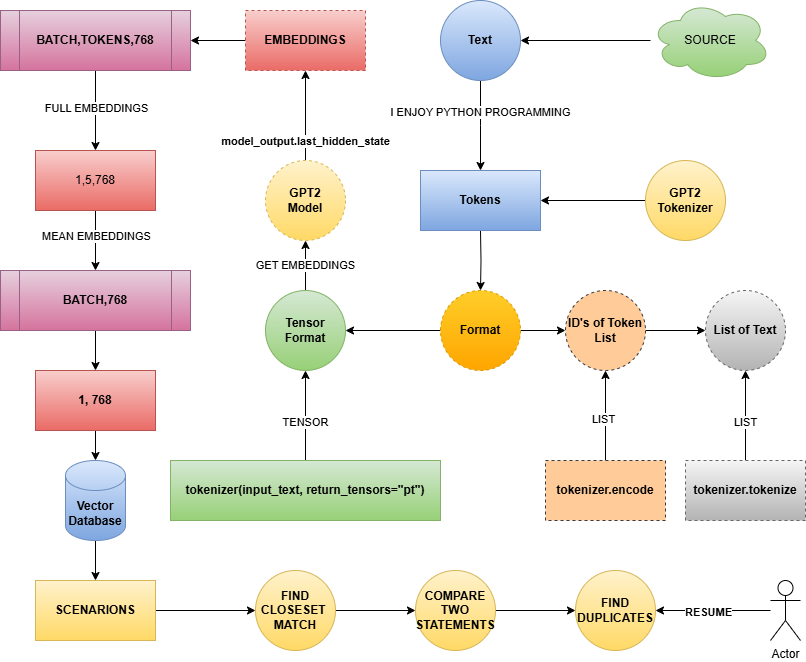

The diagram above was exported from draw.io. Its source (the exported page's mxGraphModel, read from the mxfile embedded in the PNG):
<mxGraphModel dx="1188" dy="676" grid="1" gridSize="10" guides="1" tooltips="1" connect="1" arrows="1" fold="1" page="1" pageScale="1" pageWidth="850" pageHeight="1100" math="0" shadow="0">
  <root>
    <mxCell id="0" />
    <mxCell id="1" parent="0" />
    <mxCell id="oUP6Vxbz7WiWctw3TIQj-7" value="" style="edgeStyle=orthogonalEdgeStyle;rounded=0;orthogonalLoop=1;jettySize=auto;html=1;" edge="1" parent="1" source="oUP6Vxbz7WiWctw3TIQj-5">
      <mxGeometry relative="1" as="geometry">
        <mxPoint x="510" y="200" as="targetPoint" />
      </mxGeometry>
    </mxCell>
    <mxCell id="oUP6Vxbz7WiWctw3TIQj-45" value="I ENJOY PYTHON PROGRAMMING" style="edgeLabel;html=1;align=center;verticalAlign=middle;resizable=0;points=[];" vertex="1" connectable="0" parent="oUP6Vxbz7WiWctw3TIQj-7">
      <mxGeometry x="-0.3039" relative="1" as="geometry">
        <mxPoint as="offset" />
      </mxGeometry>
    </mxCell>
    <mxCell id="oUP6Vxbz7WiWctw3TIQj-5" value="Text" style="ellipse;whiteSpace=wrap;html=1;aspect=fixed;fillColor=#dae8fc;gradientColor=#7ea6e0;strokeColor=#6c8ebf;fontStyle=1" vertex="1" parent="1">
      <mxGeometry x="470" y="30" width="80" height="80" as="geometry" />
    </mxCell>
    <mxCell id="oUP6Vxbz7WiWctw3TIQj-12" value="" style="edgeStyle=orthogonalEdgeStyle;rounded=0;orthogonalLoop=1;jettySize=auto;html=1;" edge="1" parent="1" target="oUP6Vxbz7WiWctw3TIQj-11">
      <mxGeometry relative="1" as="geometry">
        <mxPoint x="510" y="260" as="sourcePoint" />
      </mxGeometry>
    </mxCell>
    <mxCell id="oUP6Vxbz7WiWctw3TIQj-6" value="Tokens" style="whiteSpace=wrap;html=1;fillColor=#dae8fc;strokeColor=#6c8ebf;gradientColor=#7ea6e0;fontStyle=1" vertex="1" parent="1">
      <mxGeometry x="450" y="200" width="120" height="60" as="geometry" />
    </mxCell>
    <mxCell id="oUP6Vxbz7WiWctw3TIQj-10" value="" style="edgeStyle=orthogonalEdgeStyle;rounded=0;orthogonalLoop=1;jettySize=auto;html=1;" edge="1" parent="1" source="oUP6Vxbz7WiWctw3TIQj-8" target="oUP6Vxbz7WiWctw3TIQj-6">
      <mxGeometry relative="1" as="geometry" />
    </mxCell>
    <mxCell id="oUP6Vxbz7WiWctw3TIQj-8" value="GPT2&lt;div&gt;Tokenizer&lt;/div&gt;" style="ellipse;whiteSpace=wrap;html=1;fillColor=#fff2cc;strokeColor=#d6b656;gradientColor=#ffd966;fontStyle=1" vertex="1" parent="1">
      <mxGeometry x="675" y="190" width="80" height="80" as="geometry" />
    </mxCell>
    <mxCell id="oUP6Vxbz7WiWctw3TIQj-14" value="" style="edgeStyle=orthogonalEdgeStyle;rounded=0;orthogonalLoop=1;jettySize=auto;html=1;" edge="1" parent="1" source="oUP6Vxbz7WiWctw3TIQj-11" target="oUP6Vxbz7WiWctw3TIQj-13">
      <mxGeometry relative="1" as="geometry" />
    </mxCell>
    <mxCell id="oUP6Vxbz7WiWctw3TIQj-18" value="" style="edgeStyle=orthogonalEdgeStyle;rounded=0;orthogonalLoop=1;jettySize=auto;html=1;" edge="1" parent="1" source="oUP6Vxbz7WiWctw3TIQj-11" target="oUP6Vxbz7WiWctw3TIQj-17">
      <mxGeometry relative="1" as="geometry" />
    </mxCell>
    <mxCell id="oUP6Vxbz7WiWctw3TIQj-11" value="Format" style="ellipse;whiteSpace=wrap;html=1;fillColor=#ffcd28;strokeColor=#d79b00;gradientColor=#ffa500;fontStyle=1;dashed=1;" vertex="1" parent="1">
      <mxGeometry x="470" y="320" width="80" height="80" as="geometry" />
    </mxCell>
    <mxCell id="oUP6Vxbz7WiWctw3TIQj-16" value="" style="edgeStyle=orthogonalEdgeStyle;rounded=0;orthogonalLoop=1;jettySize=auto;html=1;" edge="1" parent="1" source="oUP6Vxbz7WiWctw3TIQj-13" target="oUP6Vxbz7WiWctw3TIQj-15">
      <mxGeometry relative="1" as="geometry" />
    </mxCell>
    <mxCell id="oUP6Vxbz7WiWctw3TIQj-13" value="ID's of Token&lt;div&gt;List&lt;/div&gt;" style="ellipse;whiteSpace=wrap;html=1;fillColor=#ffcc99;strokeColor=#36393d;fontStyle=1;dashed=1;" vertex="1" parent="1">
      <mxGeometry x="595" y="320" width="80" height="80" as="geometry" />
    </mxCell>
    <mxCell id="oUP6Vxbz7WiWctw3TIQj-15" value="List of Text" style="ellipse;whiteSpace=wrap;html=1;fillColor=#f5f5f5;strokeColor=#666666;gradientColor=#b3b3b3;fontStyle=1;dashed=1;" vertex="1" parent="1">
      <mxGeometry x="735" y="320" width="80" height="80" as="geometry" />
    </mxCell>
    <mxCell id="oUP6Vxbz7WiWctw3TIQj-35" value="" style="edgeStyle=orthogonalEdgeStyle;rounded=0;orthogonalLoop=1;jettySize=auto;html=1;" edge="1" parent="1" source="oUP6Vxbz7WiWctw3TIQj-17" target="oUP6Vxbz7WiWctw3TIQj-34">
      <mxGeometry relative="1" as="geometry" />
    </mxCell>
    <mxCell id="oUP6Vxbz7WiWctw3TIQj-38" value="GET EMBEDDINGS" style="edgeLabel;html=1;align=center;verticalAlign=middle;resizable=0;points=[];" vertex="1" connectable="0" parent="oUP6Vxbz7WiWctw3TIQj-35">
      <mxGeometry x="0.0067" relative="1" as="geometry">
        <mxPoint as="offset" />
      </mxGeometry>
    </mxCell>
    <mxCell id="oUP6Vxbz7WiWctw3TIQj-17" value="Tensor Format" style="ellipse;whiteSpace=wrap;html=1;fillColor=#d5e8d4;strokeColor=#82b366;gradientColor=#97d077;fontStyle=1;" vertex="1" parent="1">
      <mxGeometry x="295" y="320" width="80" height="80" as="geometry" />
    </mxCell>
    <mxCell id="oUP6Vxbz7WiWctw3TIQj-21" value="" style="edgeStyle=orthogonalEdgeStyle;rounded=0;orthogonalLoop=1;jettySize=auto;html=1;" edge="1" parent="1" source="oUP6Vxbz7WiWctw3TIQj-19" target="oUP6Vxbz7WiWctw3TIQj-15">
      <mxGeometry relative="1" as="geometry" />
    </mxCell>
    <mxCell id="oUP6Vxbz7WiWctw3TIQj-22" value="LIST" style="edgeLabel;html=1;align=center;verticalAlign=middle;resizable=0;points=[];" vertex="1" connectable="0" parent="oUP6Vxbz7WiWctw3TIQj-21">
      <mxGeometry x="-0.1556" relative="1" as="geometry">
        <mxPoint as="offset" />
      </mxGeometry>
    </mxCell>
    <mxCell id="oUP6Vxbz7WiWctw3TIQj-19" value="tokenizer.tokenize" style="whiteSpace=wrap;html=1;fillColor=#f5f5f5;strokeColor=#666666;gradientColor=#b3b3b3;fontStyle=1;dashed=1;" vertex="1" parent="1">
      <mxGeometry x="715" y="490" width="120" height="60" as="geometry" />
    </mxCell>
    <mxCell id="oUP6Vxbz7WiWctw3TIQj-25" value="" style="edgeStyle=orthogonalEdgeStyle;rounded=0;orthogonalLoop=1;jettySize=auto;html=1;" edge="1" parent="1" source="oUP6Vxbz7WiWctw3TIQj-23" target="oUP6Vxbz7WiWctw3TIQj-13">
      <mxGeometry relative="1" as="geometry" />
    </mxCell>
    <mxCell id="oUP6Vxbz7WiWctw3TIQj-27" value="LIST" style="edgeLabel;html=1;align=center;verticalAlign=middle;resizable=0;points=[];" vertex="1" connectable="0" parent="oUP6Vxbz7WiWctw3TIQj-25">
      <mxGeometry x="-0.0667" y="2" relative="1" as="geometry">
        <mxPoint as="offset" />
      </mxGeometry>
    </mxCell>
    <mxCell id="oUP6Vxbz7WiWctw3TIQj-23" value="tokenizer.encode" style="whiteSpace=wrap;html=1;fillColor=#ffcc99;strokeColor=#36393d;fontStyle=1;dashed=1;" vertex="1" parent="1">
      <mxGeometry x="575" y="490" width="120" height="60" as="geometry" />
    </mxCell>
    <mxCell id="oUP6Vxbz7WiWctw3TIQj-30" value="" style="edgeStyle=orthogonalEdgeStyle;rounded=0;orthogonalLoop=1;jettySize=auto;html=1;" edge="1" parent="1" source="oUP6Vxbz7WiWctw3TIQj-28" target="oUP6Vxbz7WiWctw3TIQj-17">
      <mxGeometry relative="1" as="geometry" />
    </mxCell>
    <mxCell id="oUP6Vxbz7WiWctw3TIQj-31" value="TENSOR" style="edgeLabel;html=1;align=center;verticalAlign=middle;resizable=0;points=[];" vertex="1" connectable="0" parent="oUP6Vxbz7WiWctw3TIQj-30">
      <mxGeometry x="-0.1556" relative="1" as="geometry">
        <mxPoint as="offset" />
      </mxGeometry>
    </mxCell>
    <mxCell id="oUP6Vxbz7WiWctw3TIQj-28" value="tokenizer(input_text, return_tensors=&quot;pt&quot;)" style="whiteSpace=wrap;html=1;fillColor=#d5e8d4;strokeColor=#82b366;gradientColor=#97d077;fontStyle=1;" vertex="1" parent="1">
      <mxGeometry x="200" y="490" width="270" height="60" as="geometry" />
    </mxCell>
    <mxCell id="oUP6Vxbz7WiWctw3TIQj-37" value="" style="edgeStyle=orthogonalEdgeStyle;rounded=0;orthogonalLoop=1;jettySize=auto;html=1;" edge="1" parent="1" source="oUP6Vxbz7WiWctw3TIQj-34" target="oUP6Vxbz7WiWctw3TIQj-36">
      <mxGeometry relative="1" as="geometry" />
    </mxCell>
    <mxCell id="oUP6Vxbz7WiWctw3TIQj-42" value="model_output.last_hidden_state" style="edgeLabel;html=1;align=center;verticalAlign=middle;resizable=0;points=[];fontStyle=1" vertex="1" connectable="0" parent="oUP6Vxbz7WiWctw3TIQj-37">
      <mxGeometry x="-0.1611" y="-7" relative="1" as="geometry">
        <mxPoint x="-7" y="18" as="offset" />
      </mxGeometry>
    </mxCell>
    <mxCell id="oUP6Vxbz7WiWctw3TIQj-34" value="GPT2&lt;div&gt;Model&lt;/div&gt;" style="ellipse;whiteSpace=wrap;html=1;fillColor=#fff2cc;strokeColor=#d6b656;gradientColor=#ffd966;fontStyle=1;dashed=1;" vertex="1" parent="1">
      <mxGeometry x="295" y="190" width="80" height="80" as="geometry" />
    </mxCell>
    <mxCell id="oUP6Vxbz7WiWctw3TIQj-44" value="" style="edgeStyle=orthogonalEdgeStyle;rounded=0;orthogonalLoop=1;jettySize=auto;html=1;" edge="1" parent="1" source="oUP6Vxbz7WiWctw3TIQj-36" target="oUP6Vxbz7WiWctw3TIQj-43">
      <mxGeometry relative="1" as="geometry" />
    </mxCell>
    <mxCell id="oUP6Vxbz7WiWctw3TIQj-36" value="EMBEDDINGS" style="whiteSpace=wrap;html=1;fillColor=#f8cecc;strokeColor=#b85450;gradientColor=#ea6b66;fontStyle=1;dashed=1;" vertex="1" parent="1">
      <mxGeometry x="275" y="40" width="120" height="60" as="geometry" />
    </mxCell>
    <mxCell id="oUP6Vxbz7WiWctw3TIQj-47" value="" style="edgeStyle=orthogonalEdgeStyle;rounded=0;orthogonalLoop=1;jettySize=auto;html=1;" edge="1" parent="1" source="oUP6Vxbz7WiWctw3TIQj-43" target="oUP6Vxbz7WiWctw3TIQj-46">
      <mxGeometry relative="1" as="geometry" />
    </mxCell>
    <mxCell id="oUP6Vxbz7WiWctw3TIQj-48" value="FULL EMBEDDINGS" style="edgeLabel;html=1;align=center;verticalAlign=middle;resizable=0;points=[];" vertex="1" connectable="0" parent="oUP6Vxbz7WiWctw3TIQj-47">
      <mxGeometry x="-0.0667" y="1" relative="1" as="geometry">
        <mxPoint as="offset" />
      </mxGeometry>
    </mxCell>
    <mxCell id="oUP6Vxbz7WiWctw3TIQj-43" value="BATCH,TOKENS,768" style="shape=process;whiteSpace=wrap;html=1;backgroundOutline=1;fillColor=#e6d0de;gradientColor=#d5739d;strokeColor=#996185;fontStyle=1" vertex="1" parent="1">
      <mxGeometry x="30" y="40" width="190" height="60" as="geometry" />
    </mxCell>
    <mxCell id="oUP6Vxbz7WiWctw3TIQj-50" value="" style="edgeStyle=orthogonalEdgeStyle;rounded=0;orthogonalLoop=1;jettySize=auto;html=1;" edge="1" parent="1" source="oUP6Vxbz7WiWctw3TIQj-46" target="oUP6Vxbz7WiWctw3TIQj-49">
      <mxGeometry relative="1" as="geometry" />
    </mxCell>
    <mxCell id="oUP6Vxbz7WiWctw3TIQj-51" value="MEAN EMBEDDINGS" style="edgeLabel;html=1;align=center;verticalAlign=middle;resizable=0;points=[];" vertex="1" connectable="0" parent="oUP6Vxbz7WiWctw3TIQj-50">
      <mxGeometry x="-0.1333" y="1" relative="1" as="geometry">
        <mxPoint as="offset" />
      </mxGeometry>
    </mxCell>
    <mxCell id="oUP6Vxbz7WiWctw3TIQj-46" value="1,5,768" style="whiteSpace=wrap;html=1;fillColor=#f8cecc;strokeColor=#b85450;gradientColor=#ea6b66;" vertex="1" parent="1">
      <mxGeometry x="65" y="180" width="120" height="60" as="geometry" />
    </mxCell>
    <mxCell id="oUP6Vxbz7WiWctw3TIQj-53" value="" style="edgeStyle=orthogonalEdgeStyle;rounded=0;orthogonalLoop=1;jettySize=auto;html=1;" edge="1" parent="1" source="oUP6Vxbz7WiWctw3TIQj-49" target="oUP6Vxbz7WiWctw3TIQj-52">
      <mxGeometry relative="1" as="geometry" />
    </mxCell>
    <mxCell id="oUP6Vxbz7WiWctw3TIQj-49" value="BATCH,768" style="shape=process;whiteSpace=wrap;html=1;backgroundOutline=1;fillColor=#e6d0de;gradientColor=#d5739d;strokeColor=#996185;fontStyle=1" vertex="1" parent="1">
      <mxGeometry x="30" y="300" width="190" height="60" as="geometry" />
    </mxCell>
    <mxCell id="oUP6Vxbz7WiWctw3TIQj-65" value="" style="edgeStyle=orthogonalEdgeStyle;rounded=0;orthogonalLoop=1;jettySize=auto;html=1;" edge="1" parent="1" source="oUP6Vxbz7WiWctw3TIQj-52" target="oUP6Vxbz7WiWctw3TIQj-64">
      <mxGeometry relative="1" as="geometry" />
    </mxCell>
    <mxCell id="oUP6Vxbz7WiWctw3TIQj-52" value="1, 768" style="whiteSpace=wrap;html=1;fillColor=#f8cecc;strokeColor=#b85450;gradientColor=#ea6b66;fontStyle=1;" vertex="1" parent="1">
      <mxGeometry x="65" y="400" width="120" height="60" as="geometry" />
    </mxCell>
    <mxCell id="oUP6Vxbz7WiWctw3TIQj-57" value="" style="edgeStyle=orthogonalEdgeStyle;rounded=0;orthogonalLoop=1;jettySize=auto;html=1;" edge="1" parent="1" source="oUP6Vxbz7WiWctw3TIQj-54" target="oUP6Vxbz7WiWctw3TIQj-56">
      <mxGeometry relative="1" as="geometry" />
    </mxCell>
    <mxCell id="oUP6Vxbz7WiWctw3TIQj-54" value="SCENARIONS" style="whiteSpace=wrap;html=1;fillColor=#fff2cc;strokeColor=#d6b656;gradientColor=#ffd966;fontStyle=1;" vertex="1" parent="1">
      <mxGeometry x="65" y="610" width="120" height="60" as="geometry" />
    </mxCell>
    <mxCell id="oUP6Vxbz7WiWctw3TIQj-59" value="" style="edgeStyle=orthogonalEdgeStyle;rounded=0;orthogonalLoop=1;jettySize=auto;html=1;" edge="1" parent="1" source="oUP6Vxbz7WiWctw3TIQj-56" target="oUP6Vxbz7WiWctw3TIQj-58">
      <mxGeometry relative="1" as="geometry" />
    </mxCell>
    <mxCell id="oUP6Vxbz7WiWctw3TIQj-56" value="FIND CLOSESET&amp;nbsp;&lt;div&gt;MATCH&lt;/div&gt;" style="ellipse;whiteSpace=wrap;html=1;fillColor=#fff2cc;strokeColor=#d6b656;gradientColor=#ffd966;fontStyle=1;" vertex="1" parent="1">
      <mxGeometry x="285" y="600" width="80" height="80" as="geometry" />
    </mxCell>
    <mxCell id="oUP6Vxbz7WiWctw3TIQj-61" value="" style="edgeStyle=orthogonalEdgeStyle;rounded=0;orthogonalLoop=1;jettySize=auto;html=1;" edge="1" parent="1" source="oUP6Vxbz7WiWctw3TIQj-58" target="oUP6Vxbz7WiWctw3TIQj-60">
      <mxGeometry relative="1" as="geometry" />
    </mxCell>
    <mxCell id="oUP6Vxbz7WiWctw3TIQj-58" value="COMPARE TWO STATEMENTS" style="ellipse;whiteSpace=wrap;html=1;fillColor=#fff2cc;strokeColor=#d6b656;gradientColor=#ffd966;fontStyle=1;" vertex="1" parent="1">
      <mxGeometry x="445" y="600" width="80" height="80" as="geometry" />
    </mxCell>
    <mxCell id="oUP6Vxbz7WiWctw3TIQj-60" value="FIND DUPLICATES" style="ellipse;whiteSpace=wrap;html=1;fillColor=#fff2cc;strokeColor=#d6b656;gradientColor=#ffd966;fontStyle=1;" vertex="1" parent="1">
      <mxGeometry x="605" y="600" width="80" height="80" as="geometry" />
    </mxCell>
    <mxCell id="oUP6Vxbz7WiWctw3TIQj-63" value="" style="edgeStyle=orthogonalEdgeStyle;rounded=0;orthogonalLoop=1;jettySize=auto;html=1;" edge="1" parent="1" source="oUP6Vxbz7WiWctw3TIQj-62" target="oUP6Vxbz7WiWctw3TIQj-5">
      <mxGeometry relative="1" as="geometry" />
    </mxCell>
    <mxCell id="oUP6Vxbz7WiWctw3TIQj-62" value="SOURCE" style="ellipse;shape=cloud;whiteSpace=wrap;html=1;fillColor=#d5e8d4;gradientColor=#97d077;strokeColor=#82b366;" vertex="1" parent="1">
      <mxGeometry x="680" y="30" width="120" height="80" as="geometry" />
    </mxCell>
    <mxCell id="oUP6Vxbz7WiWctw3TIQj-66" value="" style="edgeStyle=orthogonalEdgeStyle;rounded=0;orthogonalLoop=1;jettySize=auto;html=1;" edge="1" parent="1" source="oUP6Vxbz7WiWctw3TIQj-64" target="oUP6Vxbz7WiWctw3TIQj-54">
      <mxGeometry relative="1" as="geometry" />
    </mxCell>
    <mxCell id="oUP6Vxbz7WiWctw3TIQj-64" value="Vector Database" style="shape=cylinder3;whiteSpace=wrap;html=1;boundedLbl=1;backgroundOutline=1;size=15;fillColor=#dae8fc;gradientColor=#7ea6e0;strokeColor=#6c8ebf;fontStyle=1" vertex="1" parent="1">
      <mxGeometry x="95" y="490" width="60" height="80" as="geometry" />
    </mxCell>
    <mxCell id="oUP6Vxbz7WiWctw3TIQj-68" style="edgeStyle=orthogonalEdgeStyle;rounded=0;orthogonalLoop=1;jettySize=auto;html=1;entryX=1;entryY=0.5;entryDx=0;entryDy=0;" edge="1" parent="1" source="oUP6Vxbz7WiWctw3TIQj-67" target="oUP6Vxbz7WiWctw3TIQj-60">
      <mxGeometry relative="1" as="geometry" />
    </mxCell>
    <mxCell id="oUP6Vxbz7WiWctw3TIQj-69" value="RESUME" style="edgeLabel;html=1;align=center;verticalAlign=middle;resizable=0;points=[];fontStyle=1" vertex="1" connectable="0" parent="oUP6Vxbz7WiWctw3TIQj-68">
      <mxGeometry x="0.0812" y="2" relative="1" as="geometry">
        <mxPoint as="offset" />
      </mxGeometry>
    </mxCell>
    <mxCell id="oUP6Vxbz7WiWctw3TIQj-67" value="Actor" style="shape=umlActor;verticalLabelPosition=bottom;verticalAlign=top;html=1;outlineConnect=0;" vertex="1" parent="1">
      <mxGeometry x="800" y="610" width="30" height="60" as="geometry" />
    </mxCell>
  </root>
</mxGraphModel>